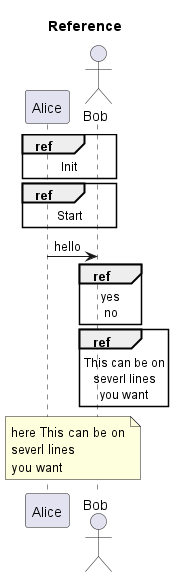

The diagram above was rendered by PlantUML. Its source (embedded in the PNG):
@startuml

title Reference

participant Alice
actor Bob

ref over Alice, Bob : Init

ref over Bob, Alice : Start

Alice -> Bob: hello

ref over Bob : yes\nno

ref over Bob
    This can be on
    severl lines
    you want
end ref

note across
    here This can be on
    severl lines
    you want
end note

@enduml